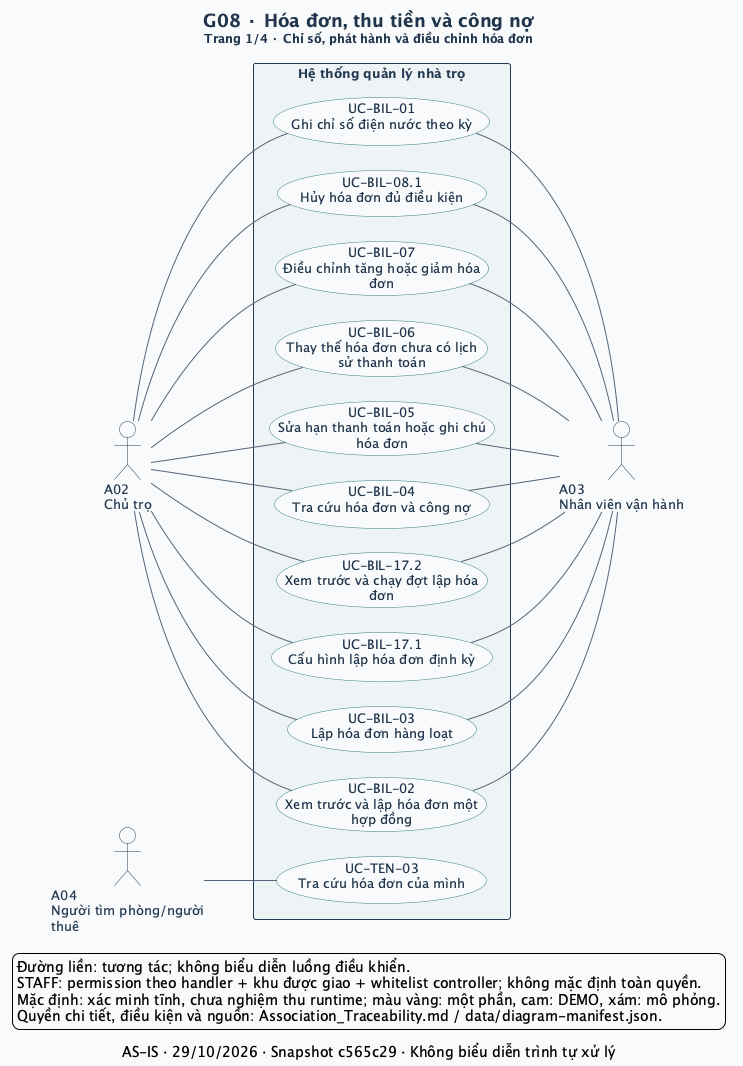

The diagram above was rendered by PlantUML. Its source (embedded in the PNG):
@startuml
left to right direction
skinparam defaultFontName SansSerif
skinparam defaultFontSize 13
skinparam backgroundColor #F8FAFC
skinparam shadowing false
skinparam ArrowColor #52647A
skinparam ArrowThickness 1
skinparam actorStyle stickman
skinparam actorBorderColor #243A52
skinparam actorFontColor #243A52
skinparam actorBackgroundColor #FFFFFF
skinparam usecase {
  BackgroundColor #FFFFFF
  BorderColor #327C83
  FontColor #20354B
  BackgroundColor<<Một phần>> #FFF0CE
  BorderColor<<Một phần>> #B17917
  BackgroundColor<<DEMO>> #FCE5DF
  BorderColor<<DEMO>> #BC593A
  BackgroundColor<<MÔ PHỎNG>> #E7EAF1
  BorderColor<<MÔ PHỎNG>> #6C7488
}
skinparam rectangle {
  BackgroundColor #EEF4F5
  BorderColor #243A52
  FontColor #243A52
}
skinparam titleFontColor #20354B
skinparam titleFontSize 18
skinparam nodesep 25
skinparam ranksep 65
title G08 · Hóa đơn, thu tiền và công nợ\n<size:12>Trang 1/4 · Chỉ số, phát hành và điều chỉnh hóa đơn</size>
caption AS-IS · 29/10/2026 · Snapshot c565c29 · Không biểu diễn trình tự xử lý
actor "A02\nChủ trọ" as A02
actor "A03\nNhân viên vận hành" as A03
actor "A04\nNgười tìm phòng/người\nthuê" as A04
rectangle "Hệ thống quản lý nhà trọ" as SYSTEM {
  usecase "UC-BIL-01\nGhi chỉ số điện nước theo kỳ" as UC_BIL_01
  usecase "UC-BIL-02\nXem trước và lập hóa đơn một\nhợp đồng" as UC_BIL_02
  usecase "UC-BIL-03\nLập hóa đơn hàng loạt" as UC_BIL_03
  usecase "UC-BIL-17.1\nCấu hình lập hóa đơn định kỳ" as UC_BIL_17_1
  usecase "UC-BIL-17.2\nXem trước và chạy đợt lập hóa\nđơn" as UC_BIL_17_2
  usecase "UC-BIL-04\nTra cứu hóa đơn và công nợ" as UC_BIL_04
  usecase "UC-BIL-05\nSửa hạn thanh toán hoặc ghi chú\nhóa đơn" as UC_BIL_05
  usecase "UC-BIL-06\nThay thế hóa đơn chưa có lịch\nsử thanh toán" as UC_BIL_06
  usecase "UC-BIL-07\nĐiều chỉnh tăng hoặc giảm hóa\nđơn" as UC_BIL_07
  usecase "UC-BIL-08.1\nHủy hóa đơn đủ điều kiện" as UC_BIL_08_1
  usecase "UC-TEN-03\nTra cứu hóa đơn của mình" as UC_TEN_03
}
A02 -- UC_BIL_01
UC_BIL_01 -- A03
A02 -- UC_BIL_02
UC_BIL_02 -- A03
A02 -- UC_BIL_03
UC_BIL_03 -- A03
A02 -- UC_BIL_17_1
UC_BIL_17_1 -- A03
A02 -- UC_BIL_17_2
UC_BIL_17_2 -- A03
A02 -- UC_BIL_04
UC_BIL_04 -- A03
A02 -- UC_BIL_05
UC_BIL_05 -- A03
A02 -- UC_BIL_06
UC_BIL_06 -- A03
A02 -- UC_BIL_07
UC_BIL_07 -- A03
A02 -- UC_BIL_08_1
UC_BIL_08_1 -- A03
A04 -- UC_TEN_03
legend bottom left
  Đường liền: tương tác; không biểu diễn luồng điều khiển.
  STAFF: permission theo handler + khu được giao + whitelist controller; không mặc định toàn quyền.
  Mặc định: xác minh tĩnh, chưa nghiệm thu runtime; màu vàng: một phần, cam: DEMO, xám: mô phỏng.
  Quyền chi tiết, điều kiện và nguồn: Association_Traceability.md / data/diagram-manifest.json.
endlegend
@enduml